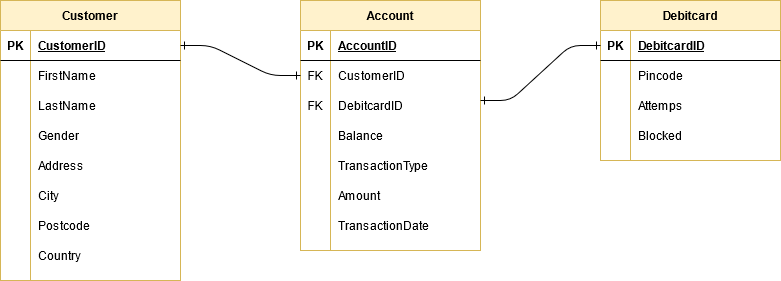

The diagram above was exported from draw.io. Its source (the exported page's mxGraphModel, read from the mxfile embedded in the PNG):
<mxGraphModel dx="1877" dy="663" grid="1" gridSize="10" guides="1" tooltips="1" connect="1" arrows="1" fold="1" page="1" pageScale="1" pageWidth="827" pageHeight="1169" math="0" shadow="0">
  <root>
    <mxCell id="0" />
    <mxCell id="1" parent="0" />
    <mxCell id="C_UBvGOwSBYeXidmyu_k-9" value="Customer" style="shape=table;startSize=30;container=1;collapsible=1;childLayout=tableLayout;fixedRows=1;rowLines=0;fontStyle=1;align=center;resizeLast=1;fillColor=#fff2cc;strokeColor=#d6b656;" vertex="1" parent="1">
      <mxGeometry x="-70" y="50" width="180" height="280" as="geometry" />
    </mxCell>
    <mxCell id="C_UBvGOwSBYeXidmyu_k-10" value="" style="shape=partialRectangle;collapsible=0;dropTarget=0;pointerEvents=0;fillColor=none;top=0;left=0;bottom=1;right=0;points=[[0,0.5],[1,0.5]];portConstraint=eastwest;" vertex="1" parent="C_UBvGOwSBYeXidmyu_k-9">
      <mxGeometry y="30" width="180" height="30" as="geometry" />
    </mxCell>
    <mxCell id="C_UBvGOwSBYeXidmyu_k-11" value="PK" style="shape=partialRectangle;connectable=0;fillColor=none;top=0;left=0;bottom=0;right=0;fontStyle=1;overflow=hidden;" vertex="1" parent="C_UBvGOwSBYeXidmyu_k-10">
      <mxGeometry width="30" height="30" as="geometry" />
    </mxCell>
    <mxCell id="C_UBvGOwSBYeXidmyu_k-12" value="CustomerID" style="shape=partialRectangle;connectable=0;fillColor=none;top=0;left=0;bottom=0;right=0;align=left;spacingLeft=6;fontStyle=5;overflow=hidden;" vertex="1" parent="C_UBvGOwSBYeXidmyu_k-10">
      <mxGeometry x="30" width="150" height="30" as="geometry" />
    </mxCell>
    <mxCell id="C_UBvGOwSBYeXidmyu_k-13" value="" style="shape=partialRectangle;collapsible=0;dropTarget=0;pointerEvents=0;fillColor=none;top=0;left=0;bottom=0;right=0;points=[[0,0.5],[1,0.5]];portConstraint=eastwest;" vertex="1" parent="C_UBvGOwSBYeXidmyu_k-9">
      <mxGeometry y="60" width="180" height="30" as="geometry" />
    </mxCell>
    <mxCell id="C_UBvGOwSBYeXidmyu_k-14" value="" style="shape=partialRectangle;connectable=0;fillColor=none;top=0;left=0;bottom=0;right=0;editable=1;overflow=hidden;" vertex="1" parent="C_UBvGOwSBYeXidmyu_k-13">
      <mxGeometry width="30" height="30" as="geometry" />
    </mxCell>
    <mxCell id="C_UBvGOwSBYeXidmyu_k-15" value="FirstName" style="shape=partialRectangle;connectable=0;fillColor=none;top=0;left=0;bottom=0;right=0;align=left;spacingLeft=6;overflow=hidden;" vertex="1" parent="C_UBvGOwSBYeXidmyu_k-13">
      <mxGeometry x="30" width="150" height="30" as="geometry" />
    </mxCell>
    <mxCell id="C_UBvGOwSBYeXidmyu_k-16" value="" style="shape=partialRectangle;collapsible=0;dropTarget=0;pointerEvents=0;fillColor=none;top=0;left=0;bottom=0;right=0;points=[[0,0.5],[1,0.5]];portConstraint=eastwest;" vertex="1" parent="C_UBvGOwSBYeXidmyu_k-9">
      <mxGeometry y="90" width="180" height="30" as="geometry" />
    </mxCell>
    <mxCell id="C_UBvGOwSBYeXidmyu_k-17" value="" style="shape=partialRectangle;connectable=0;fillColor=none;top=0;left=0;bottom=0;right=0;editable=1;overflow=hidden;" vertex="1" parent="C_UBvGOwSBYeXidmyu_k-16">
      <mxGeometry width="30" height="30" as="geometry" />
    </mxCell>
    <mxCell id="C_UBvGOwSBYeXidmyu_k-18" value="LastName" style="shape=partialRectangle;connectable=0;fillColor=none;top=0;left=0;bottom=0;right=0;align=left;spacingLeft=6;overflow=hidden;" vertex="1" parent="C_UBvGOwSBYeXidmyu_k-16">
      <mxGeometry x="30" width="150" height="30" as="geometry" />
    </mxCell>
    <mxCell id="C_UBvGOwSBYeXidmyu_k-19" value="" style="shape=partialRectangle;collapsible=0;dropTarget=0;pointerEvents=0;fillColor=none;top=0;left=0;bottom=0;right=0;points=[[0,0.5],[1,0.5]];portConstraint=eastwest;" vertex="1" parent="C_UBvGOwSBYeXidmyu_k-9">
      <mxGeometry y="120" width="180" height="30" as="geometry" />
    </mxCell>
    <mxCell id="C_UBvGOwSBYeXidmyu_k-20" value="" style="shape=partialRectangle;connectable=0;fillColor=none;top=0;left=0;bottom=0;right=0;editable=1;overflow=hidden;" vertex="1" parent="C_UBvGOwSBYeXidmyu_k-19">
      <mxGeometry width="30" height="30" as="geometry" />
    </mxCell>
    <mxCell id="C_UBvGOwSBYeXidmyu_k-21" value="Gender" style="shape=partialRectangle;connectable=0;fillColor=none;top=0;left=0;bottom=0;right=0;align=left;spacingLeft=6;overflow=hidden;" vertex="1" parent="C_UBvGOwSBYeXidmyu_k-19">
      <mxGeometry x="30" width="150" height="30" as="geometry" />
    </mxCell>
    <mxCell id="C_UBvGOwSBYeXidmyu_k-87" value="" style="shape=partialRectangle;collapsible=0;dropTarget=0;pointerEvents=0;fillColor=none;top=0;left=0;bottom=0;right=0;points=[[0,0.5],[1,0.5]];portConstraint=eastwest;" vertex="1" parent="C_UBvGOwSBYeXidmyu_k-9">
      <mxGeometry y="150" width="180" height="30" as="geometry" />
    </mxCell>
    <mxCell id="C_UBvGOwSBYeXidmyu_k-88" value="" style="shape=partialRectangle;connectable=0;fillColor=none;top=0;left=0;bottom=0;right=0;editable=1;overflow=hidden;" vertex="1" parent="C_UBvGOwSBYeXidmyu_k-87">
      <mxGeometry width="30" height="30" as="geometry" />
    </mxCell>
    <mxCell id="C_UBvGOwSBYeXidmyu_k-89" value="Address" style="shape=partialRectangle;connectable=0;fillColor=none;top=0;left=0;bottom=0;right=0;align=left;spacingLeft=6;overflow=hidden;" vertex="1" parent="C_UBvGOwSBYeXidmyu_k-87">
      <mxGeometry x="30" width="150" height="30" as="geometry" />
    </mxCell>
    <mxCell id="C_UBvGOwSBYeXidmyu_k-90" value="" style="shape=partialRectangle;collapsible=0;dropTarget=0;pointerEvents=0;fillColor=none;top=0;left=0;bottom=0;right=0;points=[[0,0.5],[1,0.5]];portConstraint=eastwest;" vertex="1" parent="C_UBvGOwSBYeXidmyu_k-9">
      <mxGeometry y="180" width="180" height="30" as="geometry" />
    </mxCell>
    <mxCell id="C_UBvGOwSBYeXidmyu_k-91" value="" style="shape=partialRectangle;connectable=0;fillColor=none;top=0;left=0;bottom=0;right=0;editable=1;overflow=hidden;" vertex="1" parent="C_UBvGOwSBYeXidmyu_k-90">
      <mxGeometry width="30" height="30" as="geometry" />
    </mxCell>
    <mxCell id="C_UBvGOwSBYeXidmyu_k-92" value="City" style="shape=partialRectangle;connectable=0;fillColor=none;top=0;left=0;bottom=0;right=0;align=left;spacingLeft=6;overflow=hidden;" vertex="1" parent="C_UBvGOwSBYeXidmyu_k-90">
      <mxGeometry x="30" width="150" height="30" as="geometry" />
    </mxCell>
    <mxCell id="C_UBvGOwSBYeXidmyu_k-93" value="" style="shape=partialRectangle;collapsible=0;dropTarget=0;pointerEvents=0;fillColor=none;top=0;left=0;bottom=0;right=0;points=[[0,0.5],[1,0.5]];portConstraint=eastwest;" vertex="1" parent="C_UBvGOwSBYeXidmyu_k-9">
      <mxGeometry y="210" width="180" height="30" as="geometry" />
    </mxCell>
    <mxCell id="C_UBvGOwSBYeXidmyu_k-94" value="" style="shape=partialRectangle;connectable=0;fillColor=none;top=0;left=0;bottom=0;right=0;editable=1;overflow=hidden;" vertex="1" parent="C_UBvGOwSBYeXidmyu_k-93">
      <mxGeometry width="30" height="30" as="geometry" />
    </mxCell>
    <mxCell id="C_UBvGOwSBYeXidmyu_k-95" value="Postcode" style="shape=partialRectangle;connectable=0;fillColor=none;top=0;left=0;bottom=0;right=0;align=left;spacingLeft=6;overflow=hidden;" vertex="1" parent="C_UBvGOwSBYeXidmyu_k-93">
      <mxGeometry x="30" width="150" height="30" as="geometry" />
    </mxCell>
    <mxCell id="C_UBvGOwSBYeXidmyu_k-118" value="" style="shape=partialRectangle;collapsible=0;dropTarget=0;pointerEvents=0;fillColor=none;top=0;left=0;bottom=0;right=0;points=[[0,0.5],[1,0.5]];portConstraint=eastwest;" vertex="1" parent="C_UBvGOwSBYeXidmyu_k-9">
      <mxGeometry y="240" width="180" height="30" as="geometry" />
    </mxCell>
    <mxCell id="C_UBvGOwSBYeXidmyu_k-119" value="" style="shape=partialRectangle;connectable=0;fillColor=none;top=0;left=0;bottom=0;right=0;editable=1;overflow=hidden;" vertex="1" parent="C_UBvGOwSBYeXidmyu_k-118">
      <mxGeometry width="30" height="30" as="geometry" />
    </mxCell>
    <mxCell id="C_UBvGOwSBYeXidmyu_k-120" value="Country" style="shape=partialRectangle;connectable=0;fillColor=none;top=0;left=0;bottom=0;right=0;align=left;spacingLeft=6;overflow=hidden;" vertex="1" parent="C_UBvGOwSBYeXidmyu_k-118">
      <mxGeometry x="30" width="150" height="30" as="geometry" />
    </mxCell>
    <mxCell id="C_UBvGOwSBYeXidmyu_k-22" value="Account" style="shape=table;startSize=30;container=1;collapsible=1;childLayout=tableLayout;fixedRows=1;rowLines=0;fontStyle=1;align=center;resizeLast=1;fillColor=#fff2cc;strokeColor=#d6b656;" vertex="1" parent="1">
      <mxGeometry x="230" y="50" width="180" height="250" as="geometry" />
    </mxCell>
    <mxCell id="C_UBvGOwSBYeXidmyu_k-23" value="" style="shape=partialRectangle;collapsible=0;dropTarget=0;pointerEvents=0;fillColor=none;top=0;left=0;bottom=1;right=0;points=[[0,0.5],[1,0.5]];portConstraint=eastwest;" vertex="1" parent="C_UBvGOwSBYeXidmyu_k-22">
      <mxGeometry y="30" width="180" height="30" as="geometry" />
    </mxCell>
    <mxCell id="C_UBvGOwSBYeXidmyu_k-24" value="PK" style="shape=partialRectangle;connectable=0;fillColor=none;top=0;left=0;bottom=0;right=0;fontStyle=1;overflow=hidden;" vertex="1" parent="C_UBvGOwSBYeXidmyu_k-23">
      <mxGeometry width="30" height="30" as="geometry" />
    </mxCell>
    <mxCell id="C_UBvGOwSBYeXidmyu_k-25" value="AccountID" style="shape=partialRectangle;connectable=0;fillColor=none;top=0;left=0;bottom=0;right=0;align=left;spacingLeft=6;fontStyle=5;overflow=hidden;" vertex="1" parent="C_UBvGOwSBYeXidmyu_k-23">
      <mxGeometry x="30" width="150" height="30" as="geometry" />
    </mxCell>
    <mxCell id="C_UBvGOwSBYeXidmyu_k-143" value="" style="shape=partialRectangle;collapsible=0;dropTarget=0;pointerEvents=0;fillColor=none;top=0;left=0;bottom=0;right=0;points=[[0,0.5],[1,0.5]];portConstraint=eastwest;" vertex="1" parent="C_UBvGOwSBYeXidmyu_k-22">
      <mxGeometry y="60" width="180" height="30" as="geometry" />
    </mxCell>
    <mxCell id="C_UBvGOwSBYeXidmyu_k-144" value="FK" style="shape=partialRectangle;connectable=0;fillColor=none;top=0;left=0;bottom=0;right=0;editable=1;overflow=hidden;" vertex="1" parent="C_UBvGOwSBYeXidmyu_k-143">
      <mxGeometry width="30" height="30" as="geometry" />
    </mxCell>
    <mxCell id="C_UBvGOwSBYeXidmyu_k-145" value="CustomerID" style="shape=partialRectangle;connectable=0;fillColor=none;top=0;left=0;bottom=0;right=0;align=left;spacingLeft=6;overflow=hidden;" vertex="1" parent="C_UBvGOwSBYeXidmyu_k-143">
      <mxGeometry x="30" width="150" height="30" as="geometry" />
    </mxCell>
    <mxCell id="C_UBvGOwSBYeXidmyu_k-26" value="" style="shape=partialRectangle;collapsible=0;dropTarget=0;pointerEvents=0;fillColor=none;top=0;left=0;bottom=0;right=0;points=[[0,0.5],[1,0.5]];portConstraint=eastwest;" vertex="1" parent="C_UBvGOwSBYeXidmyu_k-22">
      <mxGeometry y="90" width="180" height="30" as="geometry" />
    </mxCell>
    <mxCell id="C_UBvGOwSBYeXidmyu_k-27" value="FK" style="shape=partialRectangle;connectable=0;fillColor=none;top=0;left=0;bottom=0;right=0;editable=1;overflow=hidden;" vertex="1" parent="C_UBvGOwSBYeXidmyu_k-26">
      <mxGeometry width="30" height="30" as="geometry" />
    </mxCell>
    <mxCell id="C_UBvGOwSBYeXidmyu_k-28" value="DebitcardID" style="shape=partialRectangle;connectable=0;fillColor=none;top=0;left=0;bottom=0;right=0;align=left;spacingLeft=6;overflow=hidden;" vertex="1" parent="C_UBvGOwSBYeXidmyu_k-26">
      <mxGeometry x="30" width="150" height="30" as="geometry" />
    </mxCell>
    <mxCell id="C_UBvGOwSBYeXidmyu_k-29" value="" style="shape=partialRectangle;collapsible=0;dropTarget=0;pointerEvents=0;fillColor=none;top=0;left=0;bottom=0;right=0;points=[[0,0.5],[1,0.5]];portConstraint=eastwest;" vertex="1" parent="C_UBvGOwSBYeXidmyu_k-22">
      <mxGeometry y="120" width="180" height="30" as="geometry" />
    </mxCell>
    <mxCell id="C_UBvGOwSBYeXidmyu_k-30" value="" style="shape=partialRectangle;connectable=0;fillColor=none;top=0;left=0;bottom=0;right=0;editable=1;overflow=hidden;" vertex="1" parent="C_UBvGOwSBYeXidmyu_k-29">
      <mxGeometry width="30" height="30" as="geometry" />
    </mxCell>
    <mxCell id="C_UBvGOwSBYeXidmyu_k-31" value="Balance" style="shape=partialRectangle;connectable=0;fillColor=none;top=0;left=0;bottom=0;right=0;align=left;spacingLeft=6;overflow=hidden;" vertex="1" parent="C_UBvGOwSBYeXidmyu_k-29">
      <mxGeometry x="30" width="150" height="30" as="geometry" />
    </mxCell>
    <mxCell id="C_UBvGOwSBYeXidmyu_k-32" value="" style="shape=partialRectangle;collapsible=0;dropTarget=0;pointerEvents=0;fillColor=none;top=0;left=0;bottom=0;right=0;points=[[0,0.5],[1,0.5]];portConstraint=eastwest;" vertex="1" parent="C_UBvGOwSBYeXidmyu_k-22">
      <mxGeometry y="150" width="180" height="30" as="geometry" />
    </mxCell>
    <mxCell id="C_UBvGOwSBYeXidmyu_k-33" value="" style="shape=partialRectangle;connectable=0;fillColor=none;top=0;left=0;bottom=0;right=0;editable=1;overflow=hidden;" vertex="1" parent="C_UBvGOwSBYeXidmyu_k-32">
      <mxGeometry width="30" height="30" as="geometry" />
    </mxCell>
    <mxCell id="C_UBvGOwSBYeXidmyu_k-34" value="TransactionType" style="shape=partialRectangle;connectable=0;fillColor=none;top=0;left=0;bottom=0;right=0;align=left;spacingLeft=6;overflow=hidden;" vertex="1" parent="C_UBvGOwSBYeXidmyu_k-32">
      <mxGeometry x="30" width="150" height="30" as="geometry" />
    </mxCell>
    <mxCell id="C_UBvGOwSBYeXidmyu_k-137" value="" style="shape=partialRectangle;collapsible=0;dropTarget=0;pointerEvents=0;fillColor=none;top=0;left=0;bottom=0;right=0;points=[[0,0.5],[1,0.5]];portConstraint=eastwest;" vertex="1" parent="C_UBvGOwSBYeXidmyu_k-22">
      <mxGeometry y="180" width="180" height="30" as="geometry" />
    </mxCell>
    <mxCell id="C_UBvGOwSBYeXidmyu_k-138" value="" style="shape=partialRectangle;connectable=0;fillColor=none;top=0;left=0;bottom=0;right=0;editable=1;overflow=hidden;" vertex="1" parent="C_UBvGOwSBYeXidmyu_k-137">
      <mxGeometry width="30" height="30" as="geometry" />
    </mxCell>
    <mxCell id="C_UBvGOwSBYeXidmyu_k-139" value="Amount" style="shape=partialRectangle;connectable=0;fillColor=none;top=0;left=0;bottom=0;right=0;align=left;spacingLeft=6;overflow=hidden;" vertex="1" parent="C_UBvGOwSBYeXidmyu_k-137">
      <mxGeometry x="30" width="150" height="30" as="geometry" />
    </mxCell>
    <mxCell id="C_UBvGOwSBYeXidmyu_k-140" value="" style="shape=partialRectangle;collapsible=0;dropTarget=0;pointerEvents=0;fillColor=none;top=0;left=0;bottom=0;right=0;points=[[0,0.5],[1,0.5]];portConstraint=eastwest;" vertex="1" parent="C_UBvGOwSBYeXidmyu_k-22">
      <mxGeometry y="210" width="180" height="30" as="geometry" />
    </mxCell>
    <mxCell id="C_UBvGOwSBYeXidmyu_k-141" value="" style="shape=partialRectangle;connectable=0;fillColor=none;top=0;left=0;bottom=0;right=0;editable=1;overflow=hidden;" vertex="1" parent="C_UBvGOwSBYeXidmyu_k-140">
      <mxGeometry width="30" height="30" as="geometry" />
    </mxCell>
    <mxCell id="C_UBvGOwSBYeXidmyu_k-142" value="TransactionDate" style="shape=partialRectangle;connectable=0;fillColor=none;top=0;left=0;bottom=0;right=0;align=left;spacingLeft=6;overflow=hidden;" vertex="1" parent="C_UBvGOwSBYeXidmyu_k-140">
      <mxGeometry x="30" width="150" height="30" as="geometry" />
    </mxCell>
    <mxCell id="C_UBvGOwSBYeXidmyu_k-35" value="Debitcard" style="shape=table;startSize=30;container=1;collapsible=1;childLayout=tableLayout;fixedRows=1;rowLines=0;fontStyle=1;align=center;resizeLast=1;fillColor=#fff2cc;strokeColor=#d6b656;" vertex="1" parent="1">
      <mxGeometry x="530" y="50" width="180" height="160" as="geometry" />
    </mxCell>
    <mxCell id="C_UBvGOwSBYeXidmyu_k-36" value="" style="shape=partialRectangle;collapsible=0;dropTarget=0;pointerEvents=0;fillColor=none;top=0;left=0;bottom=1;right=0;points=[[0,0.5],[1,0.5]];portConstraint=eastwest;" vertex="1" parent="C_UBvGOwSBYeXidmyu_k-35">
      <mxGeometry y="30" width="180" height="30" as="geometry" />
    </mxCell>
    <mxCell id="C_UBvGOwSBYeXidmyu_k-37" value="PK" style="shape=partialRectangle;connectable=0;fillColor=none;top=0;left=0;bottom=0;right=0;fontStyle=1;overflow=hidden;" vertex="1" parent="C_UBvGOwSBYeXidmyu_k-36">
      <mxGeometry width="30" height="30" as="geometry" />
    </mxCell>
    <mxCell id="C_UBvGOwSBYeXidmyu_k-38" value="DebitcardID" style="shape=partialRectangle;connectable=0;fillColor=none;top=0;left=0;bottom=0;right=0;align=left;spacingLeft=6;fontStyle=5;overflow=hidden;" vertex="1" parent="C_UBvGOwSBYeXidmyu_k-36">
      <mxGeometry x="30" width="150" height="30" as="geometry" />
    </mxCell>
    <mxCell id="C_UBvGOwSBYeXidmyu_k-39" value="" style="shape=partialRectangle;collapsible=0;dropTarget=0;pointerEvents=0;fillColor=none;top=0;left=0;bottom=0;right=0;points=[[0,0.5],[1,0.5]];portConstraint=eastwest;" vertex="1" parent="C_UBvGOwSBYeXidmyu_k-35">
      <mxGeometry y="60" width="180" height="30" as="geometry" />
    </mxCell>
    <mxCell id="C_UBvGOwSBYeXidmyu_k-40" value="" style="shape=partialRectangle;connectable=0;fillColor=none;top=0;left=0;bottom=0;right=0;editable=1;overflow=hidden;" vertex="1" parent="C_UBvGOwSBYeXidmyu_k-39">
      <mxGeometry width="30" height="30" as="geometry" />
    </mxCell>
    <mxCell id="C_UBvGOwSBYeXidmyu_k-41" value="Pincode" style="shape=partialRectangle;connectable=0;fillColor=none;top=0;left=0;bottom=0;right=0;align=left;spacingLeft=6;overflow=hidden;" vertex="1" parent="C_UBvGOwSBYeXidmyu_k-39">
      <mxGeometry x="30" width="150" height="30" as="geometry" />
    </mxCell>
    <mxCell id="C_UBvGOwSBYeXidmyu_k-42" value="" style="shape=partialRectangle;collapsible=0;dropTarget=0;pointerEvents=0;fillColor=none;top=0;left=0;bottom=0;right=0;points=[[0,0.5],[1,0.5]];portConstraint=eastwest;" vertex="1" parent="C_UBvGOwSBYeXidmyu_k-35">
      <mxGeometry y="90" width="180" height="30" as="geometry" />
    </mxCell>
    <mxCell id="C_UBvGOwSBYeXidmyu_k-43" value="" style="shape=partialRectangle;connectable=0;fillColor=none;top=0;left=0;bottom=0;right=0;editable=1;overflow=hidden;" vertex="1" parent="C_UBvGOwSBYeXidmyu_k-42">
      <mxGeometry width="30" height="30" as="geometry" />
    </mxCell>
    <mxCell id="C_UBvGOwSBYeXidmyu_k-44" value="Attemps" style="shape=partialRectangle;connectable=0;fillColor=none;top=0;left=0;bottom=0;right=0;align=left;spacingLeft=6;overflow=hidden;" vertex="1" parent="C_UBvGOwSBYeXidmyu_k-42">
      <mxGeometry x="30" width="150" height="30" as="geometry" />
    </mxCell>
    <mxCell id="C_UBvGOwSBYeXidmyu_k-45" value="" style="shape=partialRectangle;collapsible=0;dropTarget=0;pointerEvents=0;fillColor=none;top=0;left=0;bottom=0;right=0;points=[[0,0.5],[1,0.5]];portConstraint=eastwest;" vertex="1" parent="C_UBvGOwSBYeXidmyu_k-35">
      <mxGeometry y="120" width="180" height="30" as="geometry" />
    </mxCell>
    <mxCell id="C_UBvGOwSBYeXidmyu_k-46" value="" style="shape=partialRectangle;connectable=0;fillColor=none;top=0;left=0;bottom=0;right=0;editable=1;overflow=hidden;" vertex="1" parent="C_UBvGOwSBYeXidmyu_k-45">
      <mxGeometry width="30" height="30" as="geometry" />
    </mxCell>
    <mxCell id="C_UBvGOwSBYeXidmyu_k-47" value="Blocked" style="shape=partialRectangle;connectable=0;fillColor=none;top=0;left=0;bottom=0;right=0;align=left;spacingLeft=6;overflow=hidden;" vertex="1" parent="C_UBvGOwSBYeXidmyu_k-45">
      <mxGeometry x="30" width="150" height="30" as="geometry" />
    </mxCell>
    <mxCell id="C_UBvGOwSBYeXidmyu_k-147" value="" style="edgeStyle=entityRelationEdgeStyle;fontSize=12;html=1;endArrow=ERone;endFill=0;exitX=1;exitY=0.5;exitDx=0;exitDy=0;startArrow=ERone;startFill=0;" edge="1" parent="1" source="C_UBvGOwSBYeXidmyu_k-10">
      <mxGeometry width="100" height="100" relative="1" as="geometry">
        <mxPoint x="130" y="225" as="sourcePoint" />
        <mxPoint x="230" y="125" as="targetPoint" />
      </mxGeometry>
    </mxCell>
    <mxCell id="C_UBvGOwSBYeXidmyu_k-148" value="" style="edgeStyle=entityRelationEdgeStyle;fontSize=12;html=1;endArrow=ERone;endFill=0;exitX=1;exitY=0.5;exitDx=0;exitDy=0;startArrow=ERone;startFill=0;entryX=0;entryY=0.5;entryDx=0;entryDy=0;" edge="1" parent="1" target="C_UBvGOwSBYeXidmyu_k-36">
      <mxGeometry width="100" height="100" relative="1" as="geometry">
        <mxPoint x="410" y="150" as="sourcePoint" />
        <mxPoint x="530" y="180" as="targetPoint" />
      </mxGeometry>
    </mxCell>
  </root>
</mxGraphModel>